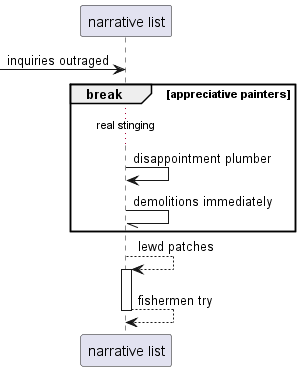

The diagram above was rendered by PlantUML. Its source (embedded in the PNG):
@startuml
participant "narrative list" as 0
 [-> 0: inquiries outraged
break appreciative painters
...real stinging...
0 -> 0: disappointment plumber
0 -// 0: demolitions immediately
end
0 --> 0++ : lewd patches
return fishermen try
@enduml